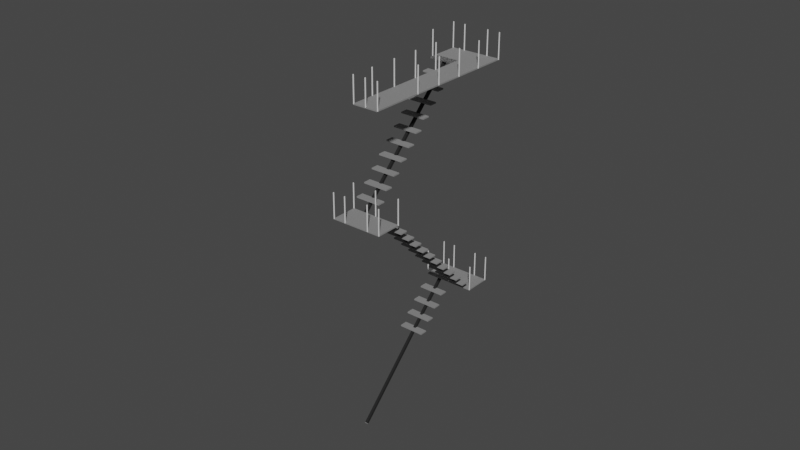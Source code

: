 # Source: stairs.blend  (saved by Blender 3.2.14; exported with 4.5.12 LTS)
import bpy
from mathutils import Matrix  # noqa: F401  (used for matrix-valued properties, if any)

bpy.ops.wm.read_factory_settings(use_empty=True)
scene = bpy.context.scene
scene.name = 'Scene'

# ---- collections
col_collection = bpy.data.collections.new('Collection'); scene.collection.children.link(col_collection)

# ---- materials (node trees are filled in below, after node groups)
mat_material = bpy.data.materials.new('Material')
mat_material.alpha_threshold = 0.0
mat_material.use_transparent_shadow = False
mat_material.line_color = (0.0, 0.0, 0.0, 1.0)
mat_material_001 = bpy.data.materials.new('Material.001')
mat_material_001.use_transparent_shadow = False

# ---- material node trees
mat_material.use_nodes = True; mat_material.node_tree.nodes.clear()
_N = mat_material.node_tree.nodes; _L = mat_material.node_tree.links
n0 = _N.new('ShaderNodeOutputMaterial'); n0.name = 'Material Output'; n0.location = (300, 300)
n1 = _N.new('ShaderNodeBsdfPrincipled'); n1.name = 'Principled BSDF'; n1.location = (10, 300)
n1.distribution = 'GGX'
n1.subsurface_method = 'RANDOM_WALK_SKIN'
n1.inputs[0].default_value = (0.402, 0.402, 0.402, 1.0)
n1.inputs[1].default_value = 0.6614
n1.inputs[2].default_value = 0.8331
n1.inputs[3].default_value = 1.45
n1.inputs[13].default_value = 0.1535
n1.inputs[27].default_value = (0.0, 0.0, 0.0, 1.0)
n1.inputs[28].default_value = 1.0
_L.new(n1.outputs[0], n0.inputs[0])
n0.is_active_output = True
mat_material_001.use_nodes = True; mat_material_001.node_tree.nodes.clear()
_N = mat_material_001.node_tree.nodes; _L = mat_material_001.node_tree.links
n0 = _N.new('ShaderNodeBsdfPrincipled'); n0.name = 'Principled BSDF'; n0.location = (10, 300)
n0.distribution = 'GGX'
n0.subsurface_method = 'RANDOM_WALK_SKIN'
n0.inputs[0].default_value = (0.009018, 0.009018, 0.009018, 1.0)
n0.inputs[2].default_value = 0.9094
n0.inputs[3].default_value = 1.45
n0.inputs[27].default_value = (0.0, 0.0, 0.0, 1.0)
n0.inputs[28].default_value = 1.0
n1 = _N.new('ShaderNodeOutputMaterial'); n1.name = 'Material Output'; n1.location = (300, 300)
_L.new(n0.outputs[0], n1.inputs[0])
n1.is_active_output = True

# ---- world
world_world = bpy.data.worlds.new('World'); scene.world = world_world
world_world.use_nodes = True; world_world.node_tree.nodes.clear()
_N = world_world.node_tree.nodes; _L = world_world.node_tree.links
n0 = _N.new('ShaderNodeOutputWorld'); n0.name = 'World Output'; n0.location = (300, 300)
n1 = _N.new('ShaderNodeBackground'); n1.name = 'Background'; n1.location = (10, 300)
n1.inputs[0].default_value = (0.05088, 0.05088, 0.05088, 1.0)
_L.new(n1.outputs[0], n0.inputs[0])
n0.is_active_output = True
world_world.color = (0.05088, 0.05088, 0.05088)
world_world.use_sun_shadow = False
world_world.sun_shadow_jitter_overblur = 0.0

# ---- meshes
me_cube_039 = bpy.data.meshes.new('Cube.039')
me_cube_039.from_pydata([(-1.0, -0.9618, -1.0), (-1.0, -0.9618, 1.0), (-1.0, 1.0, -1.0), (-1.0, 1.0, 1.0), (1.0, -0.9618, -1.0), (1.0, -0.9618, 1.0), (1.0, 1.0, -1.0), (1.0, 1.0, 1.0), (-1.0, 1.005, 1.0), (-1.0, 1.01, 0.1188), (1.0, 1.01, 0.1188), (1.0, 1.005, 1.0), (-1.0, -0.9676, -0.7354), (-1.0, -0.9676, 1.265), (1.0, -0.9676, 1.265), (1.0, -0.9676, -0.7354), (29.86, 1.213, -11.28), (29.86, 1.202, -11.99), (29.86, 0.9904, 2.862), (29.86, 0.9793, 2.154), (-10.14, 1.213, -11.28), (-10.14, 1.202, -11.99), (-10.14, 0.9904, 2.862), (-10.14, 0.9793, 2.154), (9.86, 3.002, 123.8), (9.86, 2.991, 123.1), (9.86, 2.935, 128.0), (9.86, 2.924, 127.3), (-10.14, 3.002, 123.8), (-10.14, 2.991, 123.1), (-10.14, 2.935, 128.0), (-10.14, 2.924, 127.3), (9.86, 3.002, 123.8), (9.86, 2.991, 123.1), (9.86, 2.935, 128.0), (9.86, 2.924, 127.3), (-10.14, 3.002, 123.8), (-10.14, 2.991, 123.1), (-10.14, 2.935, 128.0), (-10.14, 2.924, 127.3), (9.86, 2.824, 123.8), (9.86, 2.813, 123.1), (9.86, 2.757, 128.0), (9.86, 2.746, 127.3), (-10.14, 2.824, 123.8), (-10.14, 2.813, 123.1), (-10.14, 2.757, 128.0), (-10.14, 2.746, 127.3), (9.86, 2.646, 123.8), (9.86, 2.635, 123.1), (9.86, 2.58, 128.0), (9.86, 2.568, 127.3), (-10.14, 2.646, 123.8), (-10.14, 2.635, 123.1), (-10.14, 2.58, 128.0), (-10.14, 2.568, 127.3), (9.86, 2.468, 123.8), (9.86, 2.457, 123.1), (9.86, 2.402, 128.0), (9.86, 2.391, 127.3), (-10.14, 2.468, 123.8), (-10.14, 2.457, 123.1), (-10.14, 2.402, 128.0), (-10.14, 2.391, 127.3), (9.86, 2.291, 123.8), (9.86, 2.279, 123.1), (9.86, 2.224, 128.0), (9.86, 2.213, 127.3), (-10.14, 2.291, 123.8), (-10.14, 2.279, 123.1), (-10.14, 2.224, 128.0), (-10.14, 2.213, 127.3), (9.86, 2.113, 123.8), (9.86, 2.102, 123.1), (9.86, 2.046, 128.0), (9.86, 2.035, 127.3), (-10.14, 2.113, 123.8), (-10.14, 2.102, 123.1), (-10.14, 2.046, 128.0), (-10.14, 2.035, 127.3), (9.86, 1.935, 123.8), (9.86, 1.924, 123.1), (9.86, 1.868, 128.0), (9.86, 1.857, 127.3), (-10.14, 1.935, 123.8), (-10.14, 1.924, 123.1), (-10.14, 1.868, 128.0), (-10.14, 1.857, 127.3), (9.86, 1.757, 123.8), (9.86, 1.746, 123.1), (9.86, 1.691, 128.0), (9.86, 1.679, 127.3), (-10.14, 1.757, 123.8), (-10.14, 1.746, 123.1), (-10.14, 1.691, 128.0), (-10.14, 1.679, 127.3), (9.86, 1.579, 123.8), (9.86, 1.568, 123.1), (9.86, 1.513, 128.0), (9.86, 1.502, 127.3), (-10.14, 1.579, 123.8), (-10.14, 1.568, 123.1), (-10.14, 1.513, 128.0), (-10.14, 1.502, 127.3), (9.86, 1.402, 123.8), (9.86, 1.39, 123.1), (9.86, 1.335, 128.0), (9.86, 1.324, 127.3), (-10.14, 1.402, 123.8), (-10.14, 1.39, 123.1), (-10.14, 1.335, 128.0), (-10.14, 1.324, 127.3), (9.86, 1.224, 123.8), (9.86, 1.213, 123.1), (9.86, 1.157, 128.0), (9.86, 1.146, 127.3), (-10.14, 1.224, 123.8), (-10.14, 1.213, 123.1), (-10.14, 1.157, 128.0), (-10.14, 1.146, 127.3), (29.86, 1.035, 124.5), (29.86, 1.024, 123.8), (29.86, 0.8126, 138.6), (29.86, 0.8015, 137.9), (-10.14, 1.035, 124.5), (-10.14, 1.024, 123.8), (-10.14, 0.8126, 138.6), (-10.14, 0.8015, 137.9), (29.86, 1.046, 112.5), (29.86, 1.035, 111.8), (29.86, 0.9793, 116.7), (29.86, 0.9682, 116.0), (9.86, 1.046, 112.5), (9.86, 1.035, 111.8), (9.86, 0.9793, 116.7), (9.86, 0.9682, 116.0), (29.86, 1.046, 101.1), (29.86, 1.035, 100.4), (29.86, 0.9793, 105.4), (29.86, 0.9682, 104.7), (9.86, 1.046, 101.1), (9.86, 1.035, 100.4), (9.86, 0.9793, 105.4), (9.86, 0.9682, 104.7), (29.86, 1.046, 89.84), (29.86, 1.035, 89.13), (29.86, 0.9793, 94.08), (29.86, 0.9682, 93.37), (9.86, 1.046, 89.84), (9.86, 1.035, 89.13), (9.86, 0.9793, 94.08), (9.86, 0.9682, 93.37), (29.86, 1.046, 78.52), (29.86, 1.035, 77.81), (29.86, 0.9793, 82.76), (29.86, 0.9682, 82.06), (9.86, 1.046, 78.52), (9.86, 1.035, 77.81), (9.86, 0.9793, 82.76), (9.86, 0.9682, 82.06), (29.86, 1.046, 67.21), (29.86, 1.035, 66.5), (29.86, 0.9793, 71.45), (29.86, 0.9682, 70.74), (9.86, 1.046, 67.21), (9.86, 1.035, 66.5), (9.86, 0.9793, 71.45), (9.86, 0.9682, 70.74), (29.86, 1.046, 55.89), (29.86, 1.035, 55.19), (29.86, 0.9793, 60.14), (29.86, 0.9682, 59.43), (9.86, 1.046, 55.89), (9.86, 1.035, 55.19), (9.86, 0.9793, 60.14), (9.86, 0.9682, 59.43), (29.86, 1.046, 44.58), (29.86, 1.035, 43.87), (29.86, 0.9793, 48.82), (29.86, 0.9682, 48.12), (9.86, 1.046, 44.58), (9.86, 1.035, 43.87), (9.86, 0.9793, 48.82), (9.86, 0.9682, 48.12), (29.86, 1.046, 33.27), (29.86, 1.035, 32.56), (29.86, 0.9793, 37.51), (29.86, 0.9682, 36.8), (9.86, 1.046, 33.27), (9.86, 1.035, 32.56), (9.86, 0.9793, 37.51), (9.86, 0.9682, 36.8), (29.86, 1.046, 21.95), (29.86, 1.035, 21.25), (29.86, 0.9793, 26.2), (29.86, 0.9682, 25.49), (9.86, 1.046, 21.95), (9.86, 1.035, 21.25), (9.86, 0.9793, 26.2), (9.86, 0.9682, 25.49), (29.86, 1.046, 10.64), (29.86, 1.035, 9.933), (29.86, 0.9793, 14.88), (29.86, 0.9682, 14.18), (9.86, 1.046, 10.64), (9.86, 1.035, 9.933), (9.86, 0.9793, 14.88), (9.86, 0.9682, 14.18), (9.86, 0.8682, -0.674), (9.86, 0.8571, -1.381), (9.86, 0.8015, 3.569), (9.86, 0.7904, 2.862), (-10.14, 0.8682, -0.674), (-10.14, 0.8571, -1.381), (-10.14, 0.8015, 3.569), (-10.14, 0.7904, 2.862), (9.86, 0.6904, -0.674), (9.86, 0.6793, -1.381), (9.86, 0.6237, 3.569), (9.86, 0.6126, 2.862), (-10.14, 0.6904, -0.674), (-10.14, 0.6793, -1.381), (-10.14, 0.6237, 3.569), (-10.14, 0.6126, 2.862), (9.86, 0.5126, -0.674), (9.86, 0.5015, -1.381), (9.86, 0.4459, 3.569), (9.86, 0.4348, 2.862), (-10.14, 0.5126, -0.674), (-10.14, 0.5015, -1.381), (-10.14, 0.4459, 3.569), (-10.14, 0.4348, 2.862), (9.86, 0.3348, -0.674), (9.86, 0.3237, -1.381), (9.86, 0.2681, 3.569), (9.86, 0.257, 2.862), (-10.14, 0.3348, -0.674), (-10.14, 0.3237, -1.381), (-10.14, 0.2681, 3.569), (-10.14, 0.257, 2.862), (-1.14, 1.021, 122.3), (-1.14, 1.021, 124.3), (-1.14, 2.983, 122.3), (-1.14, 2.983, 124.3), (0.8597, 1.021, 122.3), (0.8597, 1.021, 124.3), (0.8597, 2.983, 122.3), (0.8597, 2.983, 124.3), (-1.14, 2.988, 124.3), (-1.14, 2.993, 123.4), (0.8597, 2.993, 123.4), (0.8597, 2.988, 124.3), (-1.14, 1.015, 122.6), (-1.14, 1.015, 124.6), (0.8597, 1.015, 124.6), (0.8597, 1.015, 122.6), (19.33, 0.989, -0.09934), (19.33, 1.02, -0.09934), (19.33, 0.989, 124.7), (19.33, 1.02, 124.7), (21.33, 0.989, -0.09934), (21.33, 1.02, -0.09934), (21.33, 0.989, 124.7), (21.33, 1.02, 124.7), (19.33, 1.02, 125.1), (19.33, 1.007, 125.4), (21.33, 1.007, 125.4), (21.33, 1.02, 125.1), (19.33, 0.9932, -0.469), (19.33, 1.025, -0.469), (21.33, 1.025, -0.469), (21.33, 0.9932, -0.469), (9.86, 3.23, 107.9), (-10.14, 3.23, 107.9), (9.86, 3.241, 108.6), (-10.14, 3.241, 108.6), (29.75, 3.002, 123.8), (29.75, 2.991, 123.1), (29.75, 3.241, 108.6), (29.75, 3.23, 107.9), (9.86, 1.788, 201.0), (9.86, 1.777, 200.3), (29.75, 1.788, 201.0), (29.75, 1.777, 200.3)], [], [(0, 1, 3, 2), (7, 6, 10, 11), (6, 7, 5, 4), (5, 1, 13, 14), (2, 6, 4, 0), (7, 3, 1, 5), (9, 8, 11, 10), (6, 2, 9, 10), (3, 7, 11, 8), (2, 3, 8, 9), (15, 14, 13, 12), (4, 5, 14, 15), (1, 0, 12, 13), (0, 4, 15, 12), (16, 20, 22, 18), (19, 18, 22, 23), (23, 22, 20, 21), (21, 17, 19, 23), (17, 16, 18, 19), (21, 20, 16, 17), (24, 28, 30, 26), (27, 26, 30, 31), (31, 30, 28, 29), (29, 25, 27, 31), (25, 24, 26, 27), (29, 28, 24, 25), (32, 36, 38, 34), (35, 34, 38, 39), (39, 38, 36, 37), (37, 33, 35, 39), (33, 32, 34, 35), (274, 32, 276, 278), (40, 44, 46, 42), (43, 42, 46, 47), (47, 46, 44, 45), (45, 41, 43, 47), (41, 40, 42, 43), (45, 44, 40, 41), (48, 52, 54, 50), (51, 50, 54, 55), (55, 54, 52, 53), (53, 49, 51, 55), (49, 48, 50, 51), (53, 52, 48, 49), (56, 60, 62, 58), (59, 58, 62, 63), (63, 62, 60, 61), (61, 57, 59, 63), (57, 56, 58, 59), (61, 60, 56, 57), (64, 68, 70, 66), (67, 66, 70, 71), (71, 70, 68, 69), (69, 65, 67, 71), (65, 64, 66, 67), (69, 68, 64, 65), (72, 76, 78, 74), (75, 74, 78, 79), (79, 78, 76, 77), (77, 73, 75, 79), (73, 72, 74, 75), (77, 76, 72, 73), (80, 84, 86, 82), (83, 82, 86, 87), (87, 86, 84, 85), (85, 81, 83, 87), (81, 80, 82, 83), (85, 84, 80, 81), (88, 92, 94, 90), (91, 90, 94, 95), (95, 94, 92, 93), (93, 89, 91, 95), (89, 88, 90, 91), (93, 92, 88, 89), (96, 100, 102, 98), (99, 98, 102, 103), (103, 102, 100, 101), (101, 97, 99, 103), (97, 96, 98, 99), (101, 100, 96, 97), (104, 108, 110, 106), (107, 106, 110, 111), (111, 110, 108, 109), (109, 105, 107, 111), (105, 104, 106, 107), (109, 108, 104, 105), (112, 116, 118, 114), (115, 114, 118, 119), (119, 118, 116, 117), (117, 113, 115, 119), (113, 112, 114, 115), (117, 116, 112, 113), (120, 124, 126, 122), (123, 122, 126, 127), (127, 126, 124, 125), (125, 121, 123, 127), (121, 120, 122, 123), (125, 124, 120, 121), (128, 132, 134, 130), (131, 130, 134, 135), (135, 134, 132, 133), (133, 129, 131, 135), (129, 128, 130, 131), (133, 132, 128, 129), (136, 140, 142, 138), (139, 138, 142, 143), (143, 142, 140, 141), (141, 137, 139, 143), (137, 136, 138, 139), (141, 140, 136, 137), (144, 148, 150, 146), (147, 146, 150, 151), (151, 150, 148, 149), (149, 145, 147, 151), (145, 144, 146, 147), (149, 148, 144, 145), (152, 156, 158, 154), (155, 154, 158, 159), (159, 158, 156, 157), (157, 153, 155, 159), (153, 152, 154, 155), (157, 156, 152, 153), (160, 164, 166, 162), (163, 162, 166, 167), (167, 166, 164, 165), (165, 161, 163, 167), (161, 160, 162, 163), (165, 164, 160, 161), (168, 172, 174, 170), (171, 170, 174, 175), (175, 174, 172, 173), (173, 169, 171, 175), (169, 168, 170, 171), (173, 172, 168, 169), (176, 180, 182, 178), (179, 178, 182, 183), (183, 182, 180, 181), (181, 177, 179, 183), (177, 176, 178, 179), (181, 180, 176, 177), (184, 188, 190, 186), (187, 186, 190, 191), (191, 190, 188, 189), (189, 185, 187, 191), (185, 184, 186, 187), (189, 188, 184, 185), (192, 196, 198, 194), (195, 194, 198, 199), (199, 198, 196, 197), (197, 193, 195, 199), (193, 192, 194, 195), (197, 196, 192, 193), (200, 204, 206, 202), (203, 202, 206, 207), (207, 206, 204, 205), (205, 201, 203, 207), (201, 200, 202, 203), (205, 204, 200, 201), (208, 212, 214, 210), (211, 210, 214, 215), (215, 214, 212, 213), (213, 209, 211, 215), (209, 208, 210, 211), (213, 212, 208, 209), (216, 220, 222, 218), (219, 218, 222, 223), (223, 222, 220, 221), (221, 217, 219, 223), (217, 216, 218, 219), (221, 220, 216, 217), (224, 228, 230, 226), (227, 226, 230, 231), (231, 230, 228, 229), (229, 225, 227, 231), (225, 224, 226, 227), (229, 228, 224, 225), (232, 236, 238, 234), (235, 234, 238, 239), (239, 238, 236, 237), (237, 233, 235, 239), (233, 232, 234, 235), (237, 236, 232, 233), (240, 241, 243, 242), (247, 246, 250, 251), (246, 247, 245, 244), (245, 241, 253, 254), (242, 246, 244, 240), (247, 243, 241, 245), (249, 248, 251, 250), (246, 242, 249, 250), (243, 247, 251, 248), (242, 243, 248, 249), (255, 254, 253, 252), (244, 245, 254, 255), (241, 240, 252, 253), (240, 244, 255, 252), (256, 257, 259, 258), (263, 262, 266, 267), (262, 263, 261, 260), (261, 257, 269, 270), (258, 262, 260, 256), (263, 259, 257, 261), (265, 264, 267, 266), (262, 258, 265, 266), (259, 263, 267, 264), (258, 259, 264, 265), (271, 270, 269, 268), (260, 261, 270, 271), (257, 256, 268, 269), (256, 260, 271, 268), (273, 275, 274, 272), (37, 36, 275, 273), (33, 37, 273, 272), (36, 32, 274, 275), (276, 277, 279, 278), (272, 274, 278, 279), (276, 32, 280, 282), (33, 272, 279, 277), (280, 281, 283, 282), (32, 33, 281, 280), (277, 276, 282, 283), (33, 277, 283, 281)])
me_cube_039.polygons.foreach_set('material_index', [1, 1, 1, 0, 1, 1, 0, 1, 0, 1, 0, 0, 0, 0, 0, 0, 0, 0, 0, 0, 0, 0, 0, 0, 0, 0, 0, 0, 0, 0, 0, 0, 0, 0, 0, 0, 0, 0, 0, 0, 0, 0, 0, 0, 0, 0, 0, 0, 0, 0, 0, 0, 0, 0, 0, 0, 0, 0, 0, 0, 0, 0, 0, 0, 0, 0, 0, 0, 0, 0, 0, 0, 0, 0, 0, 0, 0, 0, 0, 0, 0, 0, 0, 0, 0, 0, 0, 0, 0, 0, 0, 0, 0, 0, 0, 0, 0, 0, 0, 0, 0, 0, 0, 0, 0, 0, 0, 0, 0, 0, 0, 0, 0, 0, 0, 0, 0, 0, 0, 0, 0, 0, 0, 0, 0, 0, 0, 0, 0, 0, 0, 0, 0, 0, 0, 0, 0, 0, 0, 0, 0, 0, 0, 0, 0, 0, 0, 0, 0, 0, 0, 0, 0, 0, 0, 0, 0, 0, 0, 0, 0, 0, 0, 0, 0, 0, 0, 0, 0, 0, 0, 0, 0, 0, 0, 0, 0, 0, 0, 0, 0, 0, 1, 1, 1, 0, 1, 1, 0, 1, 0, 1, 1, 1, 1, 1, 1, 1, 1, 0, 1, 1, 0, 1, 0, 1, 1, 1, 1, 1, 0, 0, 0, 0, 0, 0, 0, 0, 0, 0, 0, 0])
_uv = me_cube_039.uv_layers.new(name='UVMap')
_uv.uv.foreach_set('vector', [0.375, 0.0, 0.625, 0.0, 0.625, 0.25, 0.375, 0.25, 0.625, 0.5, 0.375, 0.5, 0.375, 0.5, 0.625, 0.5, 0.375, 0.5, 0.625, 0.5, 0.625, 0.75, 0.375, 0.75, 0.625, 0.75, 0.875, 0.75, 0.875, 0.75, 0.625, 0.75, 0.125, 0.5, 0.375, 0.5, 0.375, 0.75, 0.125, 0.75, 0.625, 0.5, 0.875, 0.5, 0.875, 0.75, 0.625, 0.75, 0.375, 0.25, 0.625, 0.25, 0.625, 0.5, 0.375, 0.5, 0.375, 0.5, 0.125, 0.5, 0.125, 0.5, 0.375, 0.5, 0.875, 0.5, 0.625, 0.5, 0.625, 0.5, 0.875, 0.5, 0.375, 0.25, 0.625, 0.25, 0.625, 0.25, 0.375, 0.25, 0.375, 0.75, 0.625, 0.75, 0.625, 1.0, 0.375, 1.0, 0.375, 0.75, 0.625, 0.75, 0.625, 0.75, 0.375, 0.75, 0.625, 0.0, 0.375, 0.0, 0.375, 0.0, 0.625, 0.0, 0.125, 0.75, 0.375, 0.75, 0.375, 0.75, 0.125, 0.75, 0.625, 0.5, 0.875, 0.5, 0.875, 0.75, 0.625, 0.75, 0.375, 0.75, 0.625, 0.75, 0.625, 1.0, 0.375, 1.0, 0.375, 0.0, 0.625, 0.0, 0.625, 0.25, 0.375, 0.25, 0.125, 0.5, 0.375, 0.5, 0.375, 0.75, 0.125, 0.75, 0.375, 0.5, 0.625, 0.5, 0.625, 0.75, 0.375, 0.75, 0.375, 0.25, 0.625, 0.25, 0.625, 0.5, 0.375, 0.5, 0.625, 0.5, 0.875, 0.5, 0.875, 0.75, 0.625, 0.75, 0.375, 0.75, 0.625, 0.75, 0.625, 1.0, 0.375, 1.0, 0.375, 0.0, 0.625, 0.0, 0.625, 0.25, 0.375, 0.25, 0.125, 0.5, 0.375, 0.5, 0.375, 0.75, 0.125, 0.75, 0.375, 0.5, 0.625, 0.5, 0.625, 0.75, 0.375, 0.75, 0.375, 0.25, 0.625, 0.25, 0.625, 0.5, 0.375, 0.5, 0.625, 0.5, 0.875, 0.5, 0.875, 0.75, 0.625, 0.75, 0.375, 0.75, 0.625, 0.75, 0.625, 1.0, 0.375, 1.0, 0.375, 0.0, 0.625, 0.0, 0.625, 0.25, 0.375, 0.25, 0.125, 0.5, 0.375, 0.5, 0.375, 0.75, 0.125, 0.75, 0.375, 0.5, 0.625, 0.5, 0.625, 0.75, 0.375, 0.75, 0.625, 0.5, 0.625, 0.5, 0.625, 0.5, 0.625, 0.5, 0.625, 0.5, 0.875, 0.5, 0.875, 0.75, 0.625, 0.75, 0.375, 0.75, 0.625, 0.75, 0.625, 1.0, 0.375, 1.0, 0.375, 0.0, 0.625, 0.0, 0.625, 0.25, 0.375, 0.25, 0.125, 0.5, 0.375, 0.5, 0.375, 0.75, 0.125, 0.75, 0.375, 0.5, 0.625, 0.5, 0.625, 0.75, 0.375, 0.75, 0.375, 0.25, 0.625, 0.25, 0.625, 0.5, 0.375, 0.5, 0.625, 0.5, 0.875, 0.5, 0.875, 0.75, 0.625, 0.75, 0.375, 0.75, 0.625, 0.75, 0.625, 1.0, 0.375, 1.0, 0.375, 0.0, 0.625, 0.0, 0.625, 0.25, 0.375, 0.25, 0.125, 0.5, 0.375, 0.5, 0.375, 0.75, 0.125, 0.75, 0.375, 0.5, 0.625, 0.5, 0.625, 0.75, 0.375, 0.75, 0.375, 0.25, 0.625, 0.25, 0.625, 0.5, 0.375, 0.5, 0.625, 0.5, 0.875, 0.5, 0.875, 0.75, 0.625, 0.75, 0.375, 0.75, 0.625, 0.75, 0.625, 1.0, 0.375, 1.0, 0.375, 0.0, 0.625, 0.0, 0.625, 0.25, 0.375, 0.25, 0.125, 0.5, 0.375, 0.5, 0.375, 0.75, 0.125, 0.75, 0.375, 0.5, 0.625, 0.5, 0.625, 0.75, 0.375, 0.75, 0.375, 0.25, 0.625, 0.25, 0.625, 0.5, 0.375, 0.5, 0.625, 0.5, 0.875, 0.5, 0.875, 0.75, 0.625, 0.75, 0.375, 0.75, 0.625, 0.75, 0.625, 1.0, 0.375, 1.0, 0.375, 0.0, 0.625, 0.0, 0.625, 0.25, 0.375, 0.25, 0.125, 0.5, 0.375, 0.5, 0.375, 0.75, 0.125, 0.75, 0.375, 0.5, 0.625, 0.5, 0.625, 0.75, 0.375, 0.75, 0.375, 0.25, 0.625, 0.25, 0.625, 0.5, 0.375, 0.5, 0.625, 0.5, 0.875, 0.5, 0.875, 0.75, 0.625, 0.75, 0.375, 0.75, 0.625, 0.75, 0.625, 1.0, 0.375, 1.0, 0.375, 0.0, 0.625, 0.0, 0.625, 0.25, 0.375, 0.25, 0.125, 0.5, 0.375, 0.5, 0.375, 0.75, 0.125, 0.75, 0.375, 0.5, 0.625, 0.5, 0.625, 0.75, 0.375, 0.75, 0.375, 0.25, 0.625, 0.25, 0.625, 0.5, 0.375, 0.5, 0.625, 0.5, 0.875, 0.5, 0.875, 0.75, 0.625, 0.75, 0.375, 0.75, 0.625, 0.75, 0.625, 1.0, 0.375, 1.0, 0.375, 0.0, 0.625, 0.0, 0.625, 0.25, 0.375, 0.25, 0.125, 0.5, 0.375, 0.5, 0.375, 0.75, 0.125, 0.75, 0.375, 0.5, 0.625, 0.5, 0.625, 0.75, 0.375, 0.75, 0.375, 0.25, 0.625, 0.25, 0.625, 0.5, 0.375, 0.5, 0.625, 0.5, 0.875, 0.5, 0.875, 0.75, 0.625, 0.75, 0.375, 0.75, 0.625, 0.75, 0.625, 1.0, 0.375, 1.0, 0.375, 0.0, 0.625, 0.0, 0.625, 0.25, 0.375, 0.25, 0.125, 0.5, 0.375, 0.5, 0.375, 0.75, 0.125, 0.75, 0.375, 0.5, 0.625, 0.5, 0.625, 0.75, 0.375, 0.75, 0.375, 0.25, 0.625, 0.25, 0.625, 0.5, 0.375, 0.5, 0.625, 0.5, 0.875, 0.5, 0.875, 0.75, 0.625, 0.75, 0.375, 0.75, 0.625, 0.75, 0.625, 1.0, 0.375, 1.0, 0.375, 0.0, 0.625, 0.0, 0.625, 0.25, 0.375, 0.25, 0.125, 0.5, 0.375, 0.5, 0.375, 0.75, 0.125, 0.75, 0.375, 0.5, 0.625, 0.5, 0.625, 0.75, 0.375, 0.75, 0.375, 0.25, 0.625, 0.25, 0.625, 0.5, 0.375, 0.5, 0.625, 0.5, 0.875, 0.5, 0.875, 0.75, 0.625, 0.75, 0.375, 0.75, 0.625, 0.75, 0.625, 1.0, 0.375, 1.0, 0.375, 0.0, 0.625, 0.0, 0.625, 0.25, 0.375, 0.25, 0.125, 0.5, 0.375, 0.5, 0.375, 0.75, 0.125, 0.75, 0.375, 0.5, 0.625, 0.5, 0.625, 0.75, 0.375, 0.75, 0.375, 0.25, 0.625, 0.25, 0.625, 0.5, 0.375, 0.5, 0.625, 0.5, 0.875, 0.5, 0.875, 0.75, 0.625, 0.75, 0.375, 0.75, 0.625, 0.75, 0.625, 1.0, 0.375, 1.0, 0.375, 0.0, 0.625, 0.0, 0.625, 0.25, 0.375, 0.25, 0.125, 0.5, 0.375, 0.5, 0.375, 0.75, 0.125, 0.75, 0.375, 0.5, 0.625, 0.5, 0.625, 0.75, 0.375, 0.75, 0.375, 0.25, 0.625, 0.25, 0.625, 0.5, 0.375, 0.5, 0.625, 0.5, 0.875, 0.5, 0.875, 0.75, 0.625, 0.75, 0.375, 0.75, 0.625, 0.75, 0.625, 1.0, 0.375, 1.0, 0.375, 0.0, 0.625, 0.0, 0.625, 0.25, 0.375, 0.25, 0.125, 0.5, 0.375, 0.5, 0.375, 0.75, 0.125, 0.75, 0.375, 0.5, 0.625, 0.5, 0.625, 0.75, 0.375, 0.75, 0.375, 0.25, 0.625, 0.25, 0.625, 0.5, 0.375, 0.5, 0.625, 0.5, 0.875, 0.5, 0.875, 0.75, 0.625, 0.75, 0.375, 0.75, 0.625, 0.75, 0.625, 1.0, 0.375, 1.0, 0.375, 0.0, 0.625, 0.0, 0.625, 0.25, 0.375, 0.25, 0.125, 0.5, 0.375, 0.5, 0.375, 0.75, 0.125, 0.75, 0.375, 0.5, 0.625, 0.5, 0.625, 0.75, 0.375, 0.75, 0.375, 0.25, 0.625, 0.25, 0.625, 0.5, 0.375, 0.5, 0.625, 0.5, 0.875, 0.5, 0.875, 0.75, 0.625, 0.75, 0.375, 0.75, 0.625, 0.75, 0.625, 1.0, 0.375, 1.0, 0.375, 0.0, 0.625, 0.0, 0.625, 0.25, 0.375, 0.25, 0.125, 0.5, 0.375, 0.5, 0.375, 0.75, 0.125, 0.75, 0.375, 0.5, 0.625, 0.5, 0.625, 0.75, 0.375, 0.75, 0.375, 0.25, 0.625, 0.25, 0.625, 0.5, 0.375, 0.5, 0.625, 0.5, 0.875, 0.5, 0.875, 0.75, 0.625, 0.75, 0.375, 0.75, 0.625, 0.75, 0.625, 1.0, 0.375, 1.0, 0.375, 0.0, 0.625, 0.0, 0.625, 0.25, 0.375, 0.25, 0.125, 0.5, 0.375, 0.5, 0.375, 0.75, 0.125, 0.75, 0.375, 0.5, 0.625, 0.5, 0.625, 0.75, 0.375, 0.75, 0.375, 0.25, 0.625, 0.25, 0.625, 0.5, 0.375, 0.5, 0.625, 0.5, 0.875, 0.5, 0.875, 0.75, 0.625, 0.75, 0.375, 0.75, 0.625, 0.75, 0.625, 1.0, 0.375, 1.0, 0.375, 0.0, 0.625, 0.0, 0.625, 0.25, 0.375, 0.25, 0.125, 0.5, 0.375, 0.5, 0.375, 0.75, 0.125, 0.75, 0.375, 0.5, 0.625, 0.5, 0.625, 0.75, 0.375, 0.75, 0.375, 0.25, 0.625, 0.25, 0.625, 0.5, 0.375, 0.5, 0.625, 0.5, 0.875, 0.5, 0.875, 0.75, 0.625, 0.75, 0.375, 0.75, 0.625, 0.75, 0.625, 1.0, 0.375, 1.0, 0.375, 0.0, 0.625, 0.0, 0.625, 0.25, 0.375, 0.25, 0.125, 0.5, 0.375, 0.5, 0.375, 0.75, 0.125, 0.75, 0.375, 0.5, 0.625, 0.5, 0.625, 0.75, 0.375, 0.75, 0.375, 0.25, 0.625, 0.25, 0.625, 0.5, 0.375, 0.5, 0.625, 0.5, 0.875, 0.5, 0.875, 0.75, 0.625, 0.75, 0.375, 0.75, 0.625, 0.75, 0.625, 1.0, 0.375, 1.0, 0.375, 0.0, 0.625, 0.0, 0.625, 0.25, 0.375, 0.25, 0.125, 0.5, 0.375, 0.5, 0.375, 0.75, 0.125, 0.75, 0.375, 0.5, 0.625, 0.5, 0.625, 0.75, 0.375, 0.75, 0.375, 0.25, 0.625, 0.25, 0.625, 0.5, 0.375, 0.5, 0.625, 0.5, 0.875, 0.5, 0.875, 0.75, 0.625, 0.75, 0.375, 0.75, 0.625, 0.75, 0.625, 1.0, 0.375, 1.0, 0.375, 0.0, 0.625, 0.0, 0.625, 0.25, 0.375, 0.25, 0.125, 0.5, 0.375, 0.5, 0.375, 0.75, 0.125, 0.75, 0.375, 0.5, 0.625, 0.5, 0.625, 0.75, 0.375, 0.75, 0.375, 0.25, 0.625, 0.25, 0.625, 0.5, 0.375, 0.5, 0.625, 0.5, 0.875, 0.5, 0.875, 0.75, 0.625, 0.75, 0.375, 0.75, 0.625, 0.75, 0.625, 1.0, 0.375, 1.0, 0.375, 0.0, 0.625, 0.0, 0.625, 0.25, 0.375, 0.25, 0.125, 0.5, 0.375, 0.5, 0.375, 0.75, 0.125, 0.75, 0.375, 0.5, 0.625, 0.5, 0.625, 0.75, 0.375, 0.75, 0.375, 0.25, 0.625, 0.25, 0.625, 0.5, 0.375, 0.5, 0.625, 0.5, 0.875, 0.5, 0.875, 0.75, 0.625, 0.75, 0.375, 0.75, 0.625, 0.75, 0.625, 1.0, 0.375, 1.0, 0.375, 0.0, 0.625, 0.0, 0.625, 0.25, 0.375, 0.25, 0.125, 0.5, 0.375, 0.5, 0.375, 0.75, 0.125, 0.75, 0.375, 0.5, 0.625, 0.5, 0.625, 0.75, 0.375, 0.75, 0.375, 0.25, 0.625, 0.25, 0.625, 0.5, 0.375, 0.5, 0.625, 0.5, 0.875, 0.5, 0.875, 0.75, 0.625, 0.75, 0.375, 0.75, 0.625, 0.75, 0.625, 1.0, 0.375, 1.0, 0.375, 0.0, 0.625, 0.0, 0.625, 0.25, 0.375, 0.25, 0.125, 0.5, 0.375, 0.5, 0.375, 0.75, 0.125, 0.75, 0.375, 0.5, 0.625, 0.5, 0.625, 0.75, 0.375, 0.75, 0.375, 0.25, 0.625, 0.25, 0.625, 0.5, 0.375, 0.5, 0.625, 0.5, 0.875, 0.5, 0.875, 0.75, 0.625, 0.75, 0.375, 0.75, 0.625, 0.75, 0.625, 1.0, 0.375, 1.0, 0.375, 0.0, 0.625, 0.0, 0.625, 0.25, 0.375, 0.25, 0.125, 0.5, 0.375, 0.5, 0.375, 0.75, 0.125, 0.75, 0.375, 0.5, 0.625, 0.5, 0.625, 0.75, 0.375, 0.75, 0.375, 0.25, 0.625, 0.25, 0.625, 0.5, 0.375, 0.5, 0.625, 0.5, 0.875, 0.5, 0.875, 0.75, 0.625, 0.75, 0.375, 0.75, 0.625, 0.75, 0.625, 1.0, 0.375, 1.0, 0.375, 0.0, 0.625, 0.0, 0.625, 0.25, 0.375, 0.25, 0.125, 0.5, 0.375, 0.5, 0.375, 0.75, 0.125, 0.75, 0.375, 0.5, 0.625, 0.5, 0.625, 0.75, 0.375, 0.75, 0.375, 0.25, 0.625, 0.25, 0.625, 0.5, 0.375, 0.5, 0.625, 0.5, 0.875, 0.5, 0.875, 0.75, 0.625, 0.75, 0.375, 0.75, 0.625, 0.75, 0.625, 1.0, 0.375, 1.0, 0.375, 0.0, 0.625, 0.0, 0.625, 0.25, 0.375, 0.25, 0.125, 0.5, 0.375, 0.5, 0.375, 0.75, 0.125, 0.75, 0.375, 0.5, 0.625, 0.5, 0.625, 0.75, 0.375, 0.75, 0.375, 0.25, 0.625, 0.25, 0.625, 0.5, 0.375, 0.5, 0.625, 0.5, 0.875, 0.5, 0.875, 0.75, 0.625, 0.75, 0.375, 0.75, 0.625, 0.75, 0.625, 1.0, 0.375, 1.0, 0.375, 0.0, 0.625, 0.0, 0.625, 0.25, 0.375, 0.25, 0.125, 0.5, 0.375, 0.5, 0.375, 0.75, 0.125, 0.75, 0.375, 0.5, 0.625, 0.5, 0.625, 0.75, 0.375, 0.75, 0.375, 0.25, 0.625, 0.25, 0.625, 0.5, 0.375, 0.5, 0.375, 0.0, 0.625, 0.0, 0.625, 0.25, 0.375, 0.25, 0.625, 0.5, 0.375, 0.5, 0.375, 0.5, 0.625, 0.5, 0.375, 0.5, 0.625, 0.5, 0.625, 0.75, 0.375, 0.75, 0.625, 0.75, 0.875, 0.75, 0.875, 0.75, 0.625, 0.75, 0.125, 0.5, 0.375, 0.5, 0.375, 0.75, 0.125, 0.75, 0.625, 0.5, 0.875, 0.5, 0.875, 0.75, 0.625, 0.75, 0.375, 0.25, 0.625, 0.25, 0.625, 0.5, 0.375, 0.5, 0.375, 0.5, 0.125, 0.5, 0.125, 0.5, 0.375, 0.5, 0.875, 0.5, 0.625, 0.5, 0.625, 0.5, 0.875, 0.5, 0.375, 0.25, 0.625, 0.25, 0.625, 0.25, 0.375, 0.25, 0.375, 0.75, 0.625, 0.75, 0.625, 1.0, 0.375, 1.0, 0.375, 0.75, 0.625, 0.75, 0.625, 0.75, 0.375, 0.75, 0.625, 0.0, 0.375, 0.0, 0.375, 0.0, 0.625, 0.0, 0.125, 0.75, 0.375, 0.75, 0.375, 0.75, 0.125, 0.75, 0.375, 0.0, 0.625, 0.0, 0.625, 0.25, 0.375, 0.25, 0.625, 0.5, 0.375, 0.5, 0.375, 0.5, 0.625, 0.5, 0.375, 0.5, 0.625, 0.5, 0.625, 0.75, 0.375, 0.75, 0.625, 0.75, 0.875, 0.75, 0.875, 0.75, 0.625, 0.75, 0.125, 0.5, 0.375, 0.5, 0.375, 0.75, 0.125, 0.75, 0.625, 0.5, 0.875, 0.5, 0.875, 0.75, 0.625, 0.75, 0.375, 0.25, 0.625, 0.25, 0.625, 0.5, 0.375, 0.5, 0.375, 0.5, 0.125, 0.5, 0.125, 0.5, 0.375, 0.5, 0.875, 0.5, 0.625, 0.5, 0.625, 0.5, 0.875, 0.5, 0.375, 0.25, 0.625, 0.25, 0.625, 0.25, 0.375, 0.25, 0.375, 0.75, 0.625, 0.75, 0.625, 1.0, 0.375, 1.0, 0.375, 0.75, 0.625, 0.75, 0.625, 0.75, 0.375, 0.75, 0.625, 0.0, 0.375, 0.0, 0.375, 0.0, 0.625, 0.0, 0.125, 0.75, 0.375, 0.75, 0.375, 0.75, 0.125, 0.75, 0.375, 0.25, 0.625, 0.25, 0.625, 0.5, 0.375, 0.5, 0.375, 0.25, 0.625, 0.25, 0.625, 0.25, 0.375, 0.25, 0.375, 0.5, 0.125, 0.5, 0.125, 0.5, 0.375, 0.5, 0.875, 0.5, 0.625, 0.5, 0.625, 0.5, 0.875, 0.5, 0.625, 0.5, 0.375, 0.5, 0.375, 0.5, 0.625, 0.5, 0.375, 0.5, 0.625, 0.5, 0.625, 0.5, 0.375, 0.5, 0.625, 0.5, 0.625, 0.5, 0.625, 0.5, 0.625, 0.5, 0.375, 0.5, 0.375, 0.5, 0.375, 0.5, 0.375, 0.5, 0.625, 0.5, 0.375, 0.5, 0.375, 0.5, 0.625, 0.5, 0.625, 0.5, 0.375, 0.5, 0.375, 0.5, 0.625, 0.5, 0.375, 0.5, 0.625, 0.5, 0.625, 0.5, 0.375, 0.5, 0.375, 0.5, 0.375, 0.5, 0.375, 0.5, 0.375, 0.5])
me_cube_039.materials.append(mat_material)
me_cube_039.materials.append(mat_material_001)
me_cube_039.update()
me_cube = bpy.data.meshes.new('Cube')
me_cube.from_pydata([(-1.0, -1.0, -1.0), (-1.0, -1.0, 1.0), (-1.0, 1.0, -1.0), (-1.0, 1.0, 1.0), (1.0, -1.0, -1.0), (1.0, -1.0, 1.0), (1.0, 1.0, -1.0), (1.0, 1.0, 1.0)], [], [(0, 1, 3, 2), (2, 3, 7, 6), (6, 7, 5, 4), (4, 5, 1, 0), (2, 6, 4, 0), (7, 3, 1, 5)])
_uv = me_cube.uv_layers.new(name='UVMap')
_uv.uv.foreach_set('vector', [0.375, 0.0, 0.625, 0.0, 0.625, 0.25, 0.375, 0.25, 0.375, 0.25, 0.625, 0.25, 0.625, 0.5, 0.375, 0.5, 0.375, 0.5, 0.625, 0.5, 0.625, 0.75, 0.375, 0.75, 0.375, 0.75, 0.625, 0.75, 0.625, 1.0, 0.375, 1.0, 0.125, 0.5, 0.375, 0.5, 0.375, 0.75, 0.125, 0.75, 0.625, 0.5, 0.875, 0.5, 0.875, 0.75, 0.625, 0.75])
me_cube.update()
me_cube_001 = bpy.data.meshes.new('Cube.001')
me_cube_001.from_pydata([(-1.0, -1.0, -1.0), (-1.0, -1.0, 1.0), (-1.0, 1.0, -1.0), (-1.0, 1.0, 1.0), (1.0, -1.0, -1.0), (1.0, -1.0, 1.0), (1.0, 1.0, -1.0), (1.0, 1.0, 1.0)], [], [(0, 1, 3, 2), (2, 3, 7, 6), (6, 7, 5, 4), (4, 5, 1, 0), (2, 6, 4, 0), (7, 3, 1, 5)])
_uv = me_cube_001.uv_layers.new(name='UVMap')
_uv.uv.foreach_set('vector', [0.375, 0.0, 0.625, 0.0, 0.625, 0.25, 0.375, 0.25, 0.375, 0.25, 0.625, 0.25, 0.625, 0.5, 0.375, 0.5, 0.375, 0.5, 0.625, 0.5, 0.625, 0.75, 0.375, 0.75, 0.375, 0.75, 0.625, 0.75, 0.625, 1.0, 0.375, 1.0, 0.125, 0.5, 0.375, 0.5, 0.375, 0.75, 0.125, 0.75, 0.625, 0.5, 0.875, 0.5, 0.875, 0.75, 0.625, 0.75])
me_cube_001.update()
me_cube_002 = bpy.data.meshes.new('Cube.002')
me_cube_002.from_pydata([(-1.0, -1.0, -1.0), (-1.0, -1.0, 1.0), (-1.0, 1.0, -1.0), (-1.0, 1.0, 1.0), (1.0, -1.0, -1.0), (1.0, -1.0, 1.0), (1.0, 1.0, -1.0), (1.0, 1.0, 1.0)], [], [(0, 1, 3, 2), (2, 3, 7, 6), (6, 7, 5, 4), (4, 5, 1, 0), (2, 6, 4, 0), (7, 3, 1, 5)])
_uv = me_cube_002.uv_layers.new(name='UVMap')
_uv.uv.foreach_set('vector', [0.375, 0.0, 0.625, 0.0, 0.625, 0.25, 0.375, 0.25, 0.375, 0.25, 0.625, 0.25, 0.625, 0.5, 0.375, 0.5, 0.375, 0.5, 0.625, 0.5, 0.625, 0.75, 0.375, 0.75, 0.375, 0.75, 0.625, 0.75, 0.625, 1.0, 0.375, 1.0, 0.125, 0.5, 0.375, 0.5, 0.375, 0.75, 0.125, 0.75, 0.625, 0.5, 0.875, 0.5, 0.875, 0.75, 0.625, 0.75])
me_cube_002.update()
me_cube_003 = bpy.data.meshes.new('Cube.003')
me_cube_003.from_pydata([(-1.0, -1.0, -1.0), (-1.0, -1.0, 1.0), (-1.0, 1.0, -1.0), (-1.0, 1.0, 1.0), (1.0, -1.0, -1.0), (1.0, -1.0, 1.0), (1.0, 1.0, -1.0), (1.0, 1.0, 1.0)], [], [(0, 1, 3, 2), (2, 3, 7, 6), (6, 7, 5, 4), (4, 5, 1, 0), (2, 6, 4, 0), (7, 3, 1, 5)])
_uv = me_cube_003.uv_layers.new(name='UVMap')
_uv.uv.foreach_set('vector', [0.375, 0.0, 0.625, 0.0, 0.625, 0.25, 0.375, 0.25, 0.375, 0.25, 0.625, 0.25, 0.625, 0.5, 0.375, 0.5, 0.375, 0.5, 0.625, 0.5, 0.625, 0.75, 0.375, 0.75, 0.375, 0.75, 0.625, 0.75, 0.625, 1.0, 0.375, 1.0, 0.125, 0.5, 0.375, 0.5, 0.375, 0.75, 0.125, 0.75, 0.625, 0.5, 0.875, 0.5, 0.875, 0.75, 0.625, 0.75])
me_cube_003.update()
me_cube_004 = bpy.data.meshes.new('Cube.004')
me_cube_004.from_pydata([(-1.0, -1.0, -1.0), (-1.0, -1.0, 1.0), (-1.0, 1.0, -1.0), (-1.0, 1.0, 1.0), (1.0, -1.0, -1.0), (1.0, -1.0, 1.0), (1.0, 1.0, -1.0), (1.0, 1.0, 1.0)], [], [(0, 1, 3, 2), (2, 3, 7, 6), (6, 7, 5, 4), (4, 5, 1, 0), (2, 6, 4, 0), (7, 3, 1, 5)])
_uv = me_cube_004.uv_layers.new(name='UVMap')
_uv.uv.foreach_set('vector', [0.375, 0.0, 0.625, 0.0, 0.625, 0.25, 0.375, 0.25, 0.375, 0.25, 0.625, 0.25, 0.625, 0.5, 0.375, 0.5, 0.375, 0.5, 0.625, 0.5, 0.625, 0.75, 0.375, 0.75, 0.375, 0.75, 0.625, 0.75, 0.625, 1.0, 0.375, 1.0, 0.125, 0.5, 0.375, 0.5, 0.375, 0.75, 0.125, 0.75, 0.625, 0.5, 0.875, 0.5, 0.875, 0.75, 0.625, 0.75])
me_cube_004.update()
me_cube_005 = bpy.data.meshes.new('Cube.005')
me_cube_005.from_pydata([(-1.0, -1.0, -1.0), (-1.0, -1.0, 1.0), (-1.0, 1.0, -1.0), (-1.0, 1.0, 1.0), (1.0, -1.0, -1.0), (1.0, -1.0, 1.0), (1.0, 1.0, -1.0), (1.0, 1.0, 1.0)], [], [(0, 1, 3, 2), (2, 3, 7, 6), (6, 7, 5, 4), (4, 5, 1, 0), (2, 6, 4, 0), (7, 3, 1, 5)])
_uv = me_cube_005.uv_layers.new(name='UVMap')
_uv.uv.foreach_set('vector', [0.375, 0.0, 0.625, 0.0, 0.625, 0.25, 0.375, 0.25, 0.375, 0.25, 0.625, 0.25, 0.625, 0.5, 0.375, 0.5, 0.375, 0.5, 0.625, 0.5, 0.625, 0.75, 0.375, 0.75, 0.375, 0.75, 0.625, 0.75, 0.625, 1.0, 0.375, 1.0, 0.125, 0.5, 0.375, 0.5, 0.375, 0.75, 0.125, 0.75, 0.625, 0.5, 0.875, 0.5, 0.875, 0.75, 0.625, 0.75])
me_cube_005.update()
me_cube_006 = bpy.data.meshes.new('Cube.006')
me_cube_006.from_pydata([(-1.0, -1.0, -1.0), (-1.0, -1.0, 1.0), (-1.0, 1.0, -1.0), (-1.0, 1.0, 1.0), (1.0, -1.0, -1.0), (1.0, -1.0, 1.0), (1.0, 1.0, -1.0), (1.0, 1.0, 1.0)], [], [(0, 1, 3, 2), (2, 3, 7, 6), (6, 7, 5, 4), (4, 5, 1, 0), (2, 6, 4, 0), (7, 3, 1, 5)])
_uv = me_cube_006.uv_layers.new(name='UVMap')
_uv.uv.foreach_set('vector', [0.375, 0.0, 0.625, 0.0, 0.625, 0.25, 0.375, 0.25, 0.375, 0.25, 0.625, 0.25, 0.625, 0.5, 0.375, 0.5, 0.375, 0.5, 0.625, 0.5, 0.625, 0.75, 0.375, 0.75, 0.375, 0.75, 0.625, 0.75, 0.625, 1.0, 0.375, 1.0, 0.125, 0.5, 0.375, 0.5, 0.375, 0.75, 0.125, 0.75, 0.625, 0.5, 0.875, 0.5, 0.875, 0.75, 0.625, 0.75])
me_cube_006.update()
me_cube_008 = bpy.data.meshes.new('Cube.008')
me_cube_008.from_pydata([(-1.0, -1.0, -1.0), (-1.0, -1.0, 1.0), (-1.0, 1.0, -1.0), (-1.0, 1.0, 1.0), (1.0, -1.0, -1.0), (1.0, -1.0, 1.0), (1.0, 1.0, -1.0), (1.0, 1.0, 1.0)], [], [(0, 1, 3, 2), (2, 3, 7, 6), (6, 7, 5, 4), (4, 5, 1, 0), (2, 6, 4, 0), (7, 3, 1, 5)])
_uv = me_cube_008.uv_layers.new(name='UVMap')
_uv.uv.foreach_set('vector', [0.375, 0.0, 0.625, 0.0, 0.625, 0.25, 0.375, 0.25, 0.375, 0.25, 0.625, 0.25, 0.625, 0.5, 0.375, 0.5, 0.375, 0.5, 0.625, 0.5, 0.625, 0.75, 0.375, 0.75, 0.375, 0.75, 0.625, 0.75, 0.625, 1.0, 0.375, 1.0, 0.125, 0.5, 0.375, 0.5, 0.375, 0.75, 0.125, 0.75, 0.625, 0.5, 0.875, 0.5, 0.875, 0.75, 0.625, 0.75])
me_cube_008.update()
me_cube_010 = bpy.data.meshes.new('Cube.010')
me_cube_010.from_pydata([(-1.0, -1.0, -1.0), (-1.0, -1.0, 1.0), (-1.0, 1.0, -1.0), (-1.0, 1.0, 1.0), (1.0, -1.0, -1.0), (1.0, -1.0, 1.0), (1.0, 1.0, -1.0), (1.0, 1.0, 1.0)], [], [(0, 1, 3, 2), (2, 3, 7, 6), (6, 7, 5, 4), (4, 5, 1, 0), (2, 6, 4, 0), (7, 3, 1, 5)])
_uv = me_cube_010.uv_layers.new(name='UVMap')
_uv.uv.foreach_set('vector', [0.375, 0.0, 0.625, 0.0, 0.625, 0.25, 0.375, 0.25, 0.375, 0.25, 0.625, 0.25, 0.625, 0.5, 0.375, 0.5, 0.375, 0.5, 0.625, 0.5, 0.625, 0.75, 0.375, 0.75, 0.375, 0.75, 0.625, 0.75, 0.625, 1.0, 0.375, 1.0, 0.125, 0.5, 0.375, 0.5, 0.375, 0.75, 0.125, 0.75, 0.625, 0.5, 0.875, 0.5, 0.875, 0.75, 0.625, 0.75])
me_cube_010.update()
me_cube_011 = bpy.data.meshes.new('Cube.011')
me_cube_011.from_pydata([(-1.0, -1.0, -1.0), (-1.0, -1.0, 1.0), (-1.0, 1.0, -1.0), (-1.0, 1.0, 1.0), (1.0, -1.0, -1.0), (1.0, -1.0, 1.0), (1.0, 1.0, -1.0), (1.0, 1.0, 1.0)], [], [(0, 1, 3, 2), (2, 3, 7, 6), (6, 7, 5, 4), (4, 5, 1, 0), (2, 6, 4, 0), (7, 3, 1, 5)])
_uv = me_cube_011.uv_layers.new(name='UVMap')
_uv.uv.foreach_set('vector', [0.375, 0.0, 0.625, 0.0, 0.625, 0.25, 0.375, 0.25, 0.375, 0.25, 0.625, 0.25, 0.625, 0.5, 0.375, 0.5, 0.375, 0.5, 0.625, 0.5, 0.625, 0.75, 0.375, 0.75, 0.375, 0.75, 0.625, 0.75, 0.625, 1.0, 0.375, 1.0, 0.125, 0.5, 0.375, 0.5, 0.375, 0.75, 0.125, 0.75, 0.625, 0.5, 0.875, 0.5, 0.875, 0.75, 0.625, 0.75])
me_cube_011.update()
me_cube_012 = bpy.data.meshes.new('Cube.012')
me_cube_012.from_pydata([(-1.0, -1.0, -1.0), (-1.0, -1.0, 1.0), (-1.0, 1.0, -1.0), (-1.0, 1.0, 1.0), (1.0, -1.0, -1.0), (1.0, -1.0, 1.0), (1.0, 1.0, -1.0), (1.0, 1.0, 1.0)], [], [(0, 1, 3, 2), (2, 3, 7, 6), (6, 7, 5, 4), (4, 5, 1, 0), (2, 6, 4, 0), (7, 3, 1, 5)])
_uv = me_cube_012.uv_layers.new(name='UVMap')
_uv.uv.foreach_set('vector', [0.375, 0.0, 0.625, 0.0, 0.625, 0.25, 0.375, 0.25, 0.375, 0.25, 0.625, 0.25, 0.625, 0.5, 0.375, 0.5, 0.375, 0.5, 0.625, 0.5, 0.625, 0.75, 0.375, 0.75, 0.375, 0.75, 0.625, 0.75, 0.625, 1.0, 0.375, 1.0, 0.125, 0.5, 0.375, 0.5, 0.375, 0.75, 0.125, 0.75, 0.625, 0.5, 0.875, 0.5, 0.875, 0.75, 0.625, 0.75])
me_cube_012.update()
me_cube_013 = bpy.data.meshes.new('Cube.013')
me_cube_013.from_pydata([(-1.0, -1.0, -1.0), (-1.0, -1.0, 1.0), (-1.0, 1.0, -1.0), (-1.0, 1.0, 1.0), (1.0, -1.0, -1.0), (1.0, -1.0, 1.0), (1.0, 1.0, -1.0), (1.0, 1.0, 1.0)], [], [(0, 1, 3, 2), (2, 3, 7, 6), (6, 7, 5, 4), (4, 5, 1, 0), (2, 6, 4, 0), (7, 3, 1, 5)])
_uv = me_cube_013.uv_layers.new(name='UVMap')
_uv.uv.foreach_set('vector', [0.375, 0.0, 0.625, 0.0, 0.625, 0.25, 0.375, 0.25, 0.375, 0.25, 0.625, 0.25, 0.625, 0.5, 0.375, 0.5, 0.375, 0.5, 0.625, 0.5, 0.625, 0.75, 0.375, 0.75, 0.375, 0.75, 0.625, 0.75, 0.625, 1.0, 0.375, 1.0, 0.125, 0.5, 0.375, 0.5, 0.375, 0.75, 0.125, 0.75, 0.625, 0.5, 0.875, 0.5, 0.875, 0.75, 0.625, 0.75])
me_cube_013.update()
me_cube_014 = bpy.data.meshes.new('Cube.014')
me_cube_014.from_pydata([(-1.0, -1.0, -1.0), (-1.0, -1.0, 1.0), (-1.0, 1.0, -1.0), (-1.0, 1.0, 1.0), (1.0, -1.0, -1.0), (1.0, -1.0, 1.0), (1.0, 1.0, -1.0), (1.0, 1.0, 1.0)], [], [(0, 1, 3, 2), (2, 3, 7, 6), (6, 7, 5, 4), (4, 5, 1, 0), (2, 6, 4, 0), (7, 3, 1, 5)])
_uv = me_cube_014.uv_layers.new(name='UVMap')
_uv.uv.foreach_set('vector', [0.375, 0.0, 0.625, 0.0, 0.625, 0.25, 0.375, 0.25, 0.375, 0.25, 0.625, 0.25, 0.625, 0.5, 0.375, 0.5, 0.375, 0.5, 0.625, 0.5, 0.625, 0.75, 0.375, 0.75, 0.375, 0.75, 0.625, 0.75, 0.625, 1.0, 0.375, 1.0, 0.125, 0.5, 0.375, 0.5, 0.375, 0.75, 0.125, 0.75, 0.625, 0.5, 0.875, 0.5, 0.875, 0.75, 0.625, 0.75])
me_cube_014.update()
me_cube_015 = bpy.data.meshes.new('Cube.015')
me_cube_015.from_pydata([(-1.0, -1.0, -1.0), (-1.0, -1.0, 1.0), (-1.0, 1.0, -1.0), (-1.0, 1.0, 1.0), (1.0, -1.0, -1.0), (1.0, -1.0, 1.0), (1.0, 1.0, -1.0), (1.0, 1.0, 1.0)], [], [(0, 1, 3, 2), (2, 3, 7, 6), (6, 7, 5, 4), (4, 5, 1, 0), (2, 6, 4, 0), (7, 3, 1, 5)])
_uv = me_cube_015.uv_layers.new(name='UVMap')
_uv.uv.foreach_set('vector', [0.375, 0.0, 0.625, 0.0, 0.625, 0.25, 0.375, 0.25, 0.375, 0.25, 0.625, 0.25, 0.625, 0.5, 0.375, 0.5, 0.375, 0.5, 0.625, 0.5, 0.625, 0.75, 0.375, 0.75, 0.375, 0.75, 0.625, 0.75, 0.625, 1.0, 0.375, 1.0, 0.125, 0.5, 0.375, 0.5, 0.375, 0.75, 0.125, 0.75, 0.625, 0.5, 0.875, 0.5, 0.875, 0.75, 0.625, 0.75])
me_cube_015.update()
me_cube_016 = bpy.data.meshes.new('Cube.016')
me_cube_016.from_pydata([(-1.0, -1.0, -1.0), (-1.0, -1.0, 1.0), (-1.0, 1.0, -1.0), (-1.0, 1.0, 1.0), (1.0, -1.0, -1.0), (1.0, -1.0, 1.0), (1.0, 1.0, -1.0), (1.0, 1.0, 1.0)], [], [(0, 1, 3, 2), (2, 3, 7, 6), (6, 7, 5, 4), (4, 5, 1, 0), (2, 6, 4, 0), (7, 3, 1, 5)])
_uv = me_cube_016.uv_layers.new(name='UVMap')
_uv.uv.foreach_set('vector', [0.375, 0.0, 0.625, 0.0, 0.625, 0.25, 0.375, 0.25, 0.375, 0.25, 0.625, 0.25, 0.625, 0.5, 0.375, 0.5, 0.375, 0.5, 0.625, 0.5, 0.625, 0.75, 0.375, 0.75, 0.375, 0.75, 0.625, 0.75, 0.625, 1.0, 0.375, 1.0, 0.125, 0.5, 0.375, 0.5, 0.375, 0.75, 0.125, 0.75, 0.625, 0.5, 0.875, 0.5, 0.875, 0.75, 0.625, 0.75])
me_cube_016.update()
me_cube_017 = bpy.data.meshes.new('Cube.017')
me_cube_017.from_pydata([(-1.0, -1.0, -1.0), (-1.0, -1.0, 1.0), (-1.0, 1.0, -1.0), (-1.0, 1.0, 1.0), (1.0, -1.0, -1.0), (1.0, -1.0, 1.0), (1.0, 1.0, -1.0), (1.0, 1.0, 1.0)], [], [(0, 1, 3, 2), (2, 3, 7, 6), (6, 7, 5, 4), (4, 5, 1, 0), (2, 6, 4, 0), (7, 3, 1, 5)])
_uv = me_cube_017.uv_layers.new(name='UVMap')
_uv.uv.foreach_set('vector', [0.375, 0.0, 0.625, 0.0, 0.625, 0.25, 0.375, 0.25, 0.375, 0.25, 0.625, 0.25, 0.625, 0.5, 0.375, 0.5, 0.375, 0.5, 0.625, 0.5, 0.625, 0.75, 0.375, 0.75, 0.375, 0.75, 0.625, 0.75, 0.625, 1.0, 0.375, 1.0, 0.125, 0.5, 0.375, 0.5, 0.375, 0.75, 0.125, 0.75, 0.625, 0.5, 0.875, 0.5, 0.875, 0.75, 0.625, 0.75])
me_cube_017.update()
me_cube_018 = bpy.data.meshes.new('Cube.018')
me_cube_018.from_pydata([(-1.0, -1.0, -1.0), (-1.0, -1.0, 1.0), (-1.0, 1.0, -1.0), (-1.0, 1.0, 1.0), (1.0, -1.0, -1.0), (1.0, -1.0, 1.0), (1.0, 1.0, -1.0), (1.0, 1.0, 1.0)], [], [(0, 1, 3, 2), (2, 3, 7, 6), (6, 7, 5, 4), (4, 5, 1, 0), (2, 6, 4, 0), (7, 3, 1, 5)])
_uv = me_cube_018.uv_layers.new(name='UVMap')
_uv.uv.foreach_set('vector', [0.375, 0.0, 0.625, 0.0, 0.625, 0.25, 0.375, 0.25, 0.375, 0.25, 0.625, 0.25, 0.625, 0.5, 0.375, 0.5, 0.375, 0.5, 0.625, 0.5, 0.625, 0.75, 0.375, 0.75, 0.375, 0.75, 0.625, 0.75, 0.625, 1.0, 0.375, 1.0, 0.125, 0.5, 0.375, 0.5, 0.375, 0.75, 0.125, 0.75, 0.625, 0.5, 0.875, 0.5, 0.875, 0.75, 0.625, 0.75])
me_cube_018.update()
me_cube_019 = bpy.data.meshes.new('Cube.019')
me_cube_019.from_pydata([(-1.0, -1.0, -1.0), (-1.0, -1.0, 1.0), (-1.0, 1.0, -1.0), (-1.0, 1.0, 1.0), (1.0, -1.0, -1.0), (1.0, -1.0, 1.0), (1.0, 1.0, -1.0), (1.0, 1.0, 1.0)], [], [(0, 1, 3, 2), (2, 3, 7, 6), (6, 7, 5, 4), (4, 5, 1, 0), (2, 6, 4, 0), (7, 3, 1, 5)])
_uv = me_cube_019.uv_layers.new(name='UVMap')
_uv.uv.foreach_set('vector', [0.375, 0.0, 0.625, 0.0, 0.625, 0.25, 0.375, 0.25, 0.375, 0.25, 0.625, 0.25, 0.625, 0.5, 0.375, 0.5, 0.375, 0.5, 0.625, 0.5, 0.625, 0.75, 0.375, 0.75, 0.375, 0.75, 0.625, 0.75, 0.625, 1.0, 0.375, 1.0, 0.125, 0.5, 0.375, 0.5, 0.375, 0.75, 0.125, 0.75, 0.625, 0.5, 0.875, 0.5, 0.875, 0.75, 0.625, 0.75])
me_cube_019.update()
me_cube_020 = bpy.data.meshes.new('Cube.020')
me_cube_020.from_pydata([(-1.0, -1.0, -1.0), (-1.0, -1.0, 1.0), (-1.0, 1.0, -1.0), (-1.0, 1.0, 1.0), (1.0, -1.0, -1.0), (1.0, -1.0, 1.0), (1.0, 1.0, -1.0), (1.0, 1.0, 1.0)], [], [(0, 1, 3, 2), (2, 3, 7, 6), (6, 7, 5, 4), (4, 5, 1, 0), (2, 6, 4, 0), (7, 3, 1, 5)])
_uv = me_cube_020.uv_layers.new(name='UVMap')
_uv.uv.foreach_set('vector', [0.375, 0.0, 0.625, 0.0, 0.625, 0.25, 0.375, 0.25, 0.375, 0.25, 0.625, 0.25, 0.625, 0.5, 0.375, 0.5, 0.375, 0.5, 0.625, 0.5, 0.625, 0.75, 0.375, 0.75, 0.375, 0.75, 0.625, 0.75, 0.625, 1.0, 0.375, 1.0, 0.125, 0.5, 0.375, 0.5, 0.375, 0.75, 0.125, 0.75, 0.625, 0.5, 0.875, 0.5, 0.875, 0.75, 0.625, 0.75])
me_cube_020.update()
me_cube_021 = bpy.data.meshes.new('Cube.021')
me_cube_021.from_pydata([(-1.0, -1.0, -1.0), (-1.0, -1.0, 1.0), (-1.0, 1.0, -1.0), (-1.0, 1.0, 1.0), (1.0, -1.0, -1.0), (1.0, -1.0, 1.0), (1.0, 1.0, -1.0), (1.0, 1.0, 1.0)], [], [(0, 1, 3, 2), (2, 3, 7, 6), (6, 7, 5, 4), (4, 5, 1, 0), (2, 6, 4, 0), (7, 3, 1, 5)])
_uv = me_cube_021.uv_layers.new(name='UVMap')
_uv.uv.foreach_set('vector', [0.375, 0.0, 0.625, 0.0, 0.625, 0.25, 0.375, 0.25, 0.375, 0.25, 0.625, 0.25, 0.625, 0.5, 0.375, 0.5, 0.375, 0.5, 0.625, 0.5, 0.625, 0.75, 0.375, 0.75, 0.375, 0.75, 0.625, 0.75, 0.625, 1.0, 0.375, 1.0, 0.125, 0.5, 0.375, 0.5, 0.375, 0.75, 0.125, 0.75, 0.625, 0.5, 0.875, 0.5, 0.875, 0.75, 0.625, 0.75])
me_cube_021.update()
me_cube_022 = bpy.data.meshes.new('Cube.022')
me_cube_022.from_pydata([(-1.0, -1.0, -1.0), (-1.0, -1.0, 1.0), (-1.0, 1.0, -1.0), (-1.0, 1.0, 1.0), (1.0, -1.0, -1.0), (1.0, -1.0, 1.0), (1.0, 1.0, -1.0), (1.0, 1.0, 1.0)], [], [(0, 1, 3, 2), (2, 3, 7, 6), (6, 7, 5, 4), (4, 5, 1, 0), (2, 6, 4, 0), (7, 3, 1, 5)])
_uv = me_cube_022.uv_layers.new(name='UVMap')
_uv.uv.foreach_set('vector', [0.375, 0.0, 0.625, 0.0, 0.625, 0.25, 0.375, 0.25, 0.375, 0.25, 0.625, 0.25, 0.625, 0.5, 0.375, 0.5, 0.375, 0.5, 0.625, 0.5, 0.625, 0.75, 0.375, 0.75, 0.375, 0.75, 0.625, 0.75, 0.625, 1.0, 0.375, 1.0, 0.125, 0.5, 0.375, 0.5, 0.375, 0.75, 0.125, 0.75, 0.625, 0.5, 0.875, 0.5, 0.875, 0.75, 0.625, 0.75])
me_cube_022.update()
me_cube_023 = bpy.data.meshes.new('Cube.023')
me_cube_023.from_pydata([(-1.0, -1.0, -1.0), (-1.0, -1.0, 1.0), (-1.0, 1.0, -1.0), (-1.0, 1.0, 1.0), (1.0, -1.0, -1.0), (1.0, -1.0, 1.0), (1.0, 1.0, -1.0), (1.0, 1.0, 1.0)], [], [(0, 1, 3, 2), (2, 3, 7, 6), (6, 7, 5, 4), (4, 5, 1, 0), (2, 6, 4, 0), (7, 3, 1, 5)])
_uv = me_cube_023.uv_layers.new(name='UVMap')
_uv.uv.foreach_set('vector', [0.375, 0.0, 0.625, 0.0, 0.625, 0.25, 0.375, 0.25, 0.375, 0.25, 0.625, 0.25, 0.625, 0.5, 0.375, 0.5, 0.375, 0.5, 0.625, 0.5, 0.625, 0.75, 0.375, 0.75, 0.375, 0.75, 0.625, 0.75, 0.625, 1.0, 0.375, 1.0, 0.125, 0.5, 0.375, 0.5, 0.375, 0.75, 0.125, 0.75, 0.625, 0.5, 0.875, 0.5, 0.875, 0.75, 0.625, 0.75])
me_cube_023.update()
me_cube_024 = bpy.data.meshes.new('Cube.024')
me_cube_024.from_pydata([(-1.0, -1.0, -1.0), (-1.0, -1.0, 1.0), (-1.0, 1.0, -1.0), (-1.0, 1.0, 1.0), (1.0, -1.0, -1.0), (1.0, -1.0, 1.0), (1.0, 1.0, -1.0), (1.0, 1.0, 1.0)], [], [(0, 1, 3, 2), (2, 3, 7, 6), (6, 7, 5, 4), (4, 5, 1, 0), (2, 6, 4, 0), (7, 3, 1, 5)])
_uv = me_cube_024.uv_layers.new(name='UVMap')
_uv.uv.foreach_set('vector', [0.375, 0.0, 0.625, 0.0, 0.625, 0.25, 0.375, 0.25, 0.375, 0.25, 0.625, 0.25, 0.625, 0.5, 0.375, 0.5, 0.375, 0.5, 0.625, 0.5, 0.625, 0.75, 0.375, 0.75, 0.375, 0.75, 0.625, 0.75, 0.625, 1.0, 0.375, 1.0, 0.125, 0.5, 0.375, 0.5, 0.375, 0.75, 0.125, 0.75, 0.625, 0.5, 0.875, 0.5, 0.875, 0.75, 0.625, 0.75])
me_cube_024.update()
me_cube_025 = bpy.data.meshes.new('Cube.025')
me_cube_025.from_pydata([(-1.0, -1.0, -1.0), (-1.0, -1.0, 1.0), (-1.0, 1.0, -1.0), (-1.0, 1.0, 1.0), (1.0, -1.0, -1.0), (1.0, -1.0, 1.0), (1.0, 1.0, -1.0), (1.0, 1.0, 1.0)], [], [(0, 1, 3, 2), (2, 3, 7, 6), (6, 7, 5, 4), (4, 5, 1, 0), (2, 6, 4, 0), (7, 3, 1, 5)])
_uv = me_cube_025.uv_layers.new(name='UVMap')
_uv.uv.foreach_set('vector', [0.375, 0.0, 0.625, 0.0, 0.625, 0.25, 0.375, 0.25, 0.375, 0.25, 0.625, 0.25, 0.625, 0.5, 0.375, 0.5, 0.375, 0.5, 0.625, 0.5, 0.625, 0.75, 0.375, 0.75, 0.375, 0.75, 0.625, 0.75, 0.625, 1.0, 0.375, 1.0, 0.125, 0.5, 0.375, 0.5, 0.375, 0.75, 0.125, 0.75, 0.625, 0.5, 0.875, 0.5, 0.875, 0.75, 0.625, 0.75])
me_cube_025.update()
me_cube_026 = bpy.data.meshes.new('Cube.026')
me_cube_026.from_pydata([(-1.0, -1.0, -1.0), (-1.0, -1.0, 1.0), (-1.0, 1.0, -1.0), (-1.0, 1.0, 1.0), (1.0, -1.0, -1.0), (1.0, -1.0, 1.0), (1.0, 1.0, -1.0), (1.0, 1.0, 1.0)], [], [(0, 1, 3, 2), (2, 3, 7, 6), (6, 7, 5, 4), (4, 5, 1, 0), (2, 6, 4, 0), (7, 3, 1, 5)])
_uv = me_cube_026.uv_layers.new(name='UVMap')
_uv.uv.foreach_set('vector', [0.375, 0.0, 0.625, 0.0, 0.625, 0.25, 0.375, 0.25, 0.375, 0.25, 0.625, 0.25, 0.625, 0.5, 0.375, 0.5, 0.375, 0.5, 0.625, 0.5, 0.625, 0.75, 0.375, 0.75, 0.375, 0.75, 0.625, 0.75, 0.625, 1.0, 0.375, 1.0, 0.125, 0.5, 0.375, 0.5, 0.375, 0.75, 0.125, 0.75, 0.625, 0.5, 0.875, 0.5, 0.875, 0.75, 0.625, 0.75])
me_cube_026.update()
me_cube_027 = bpy.data.meshes.new('Cube.027')
me_cube_027.from_pydata([(-1.0, -1.0, -1.0), (-1.0, -1.0, 1.0), (-1.0, 1.0, -1.0), (-1.0, 1.0, 1.0), (1.0, -1.0, -1.0), (1.0, -1.0, 1.0), (1.0, 1.0, -1.0), (1.0, 1.0, 1.0)], [], [(0, 1, 3, 2), (2, 3, 7, 6), (6, 7, 5, 4), (4, 5, 1, 0), (2, 6, 4, 0), (7, 3, 1, 5)])
_uv = me_cube_027.uv_layers.new(name='UVMap')
_uv.uv.foreach_set('vector', [0.375, 0.0, 0.625, 0.0, 0.625, 0.25, 0.375, 0.25, 0.375, 0.25, 0.625, 0.25, 0.625, 0.5, 0.375, 0.5, 0.375, 0.5, 0.625, 0.5, 0.625, 0.75, 0.375, 0.75, 0.375, 0.75, 0.625, 0.75, 0.625, 1.0, 0.375, 1.0, 0.125, 0.5, 0.375, 0.5, 0.375, 0.75, 0.125, 0.75, 0.625, 0.5, 0.875, 0.5, 0.875, 0.75, 0.625, 0.75])
me_cube_027.update()
me_cube_028 = bpy.data.meshes.new('Cube.028')
me_cube_028.from_pydata([(-1.0, -1.0, -1.0), (-1.0, -1.0, 1.0), (-1.0, 1.0, -1.0), (-1.0, 1.0, 1.0), (1.0, -1.0, -1.0), (1.0, -1.0, 1.0), (1.0, 1.0, -1.0), (1.0, 1.0, 1.0)], [], [(0, 1, 3, 2), (2, 3, 7, 6), (6, 7, 5, 4), (4, 5, 1, 0), (2, 6, 4, 0), (7, 3, 1, 5)])
_uv = me_cube_028.uv_layers.new(name='UVMap')
_uv.uv.foreach_set('vector', [0.375, 0.0, 0.625, 0.0, 0.625, 0.25, 0.375, 0.25, 0.375, 0.25, 0.625, 0.25, 0.625, 0.5, 0.375, 0.5, 0.375, 0.5, 0.625, 0.5, 0.625, 0.75, 0.375, 0.75, 0.375, 0.75, 0.625, 0.75, 0.625, 1.0, 0.375, 1.0, 0.125, 0.5, 0.375, 0.5, 0.375, 0.75, 0.125, 0.75, 0.625, 0.5, 0.875, 0.5, 0.875, 0.75, 0.625, 0.75])
me_cube_028.update()
me_cube_029 = bpy.data.meshes.new('Cube.029')
me_cube_029.from_pydata([(-1.0, -1.0, -1.0), (-1.0, -1.0, 1.0), (-1.0, 1.0, -1.0), (-1.0, 1.0, 1.0), (1.0, -1.0, -1.0), (1.0, -1.0, 1.0), (1.0, 1.0, -1.0), (1.0, 1.0, 1.0)], [], [(0, 1, 3, 2), (2, 3, 7, 6), (6, 7, 5, 4), (4, 5, 1, 0), (2, 6, 4, 0), (7, 3, 1, 5)])
_uv = me_cube_029.uv_layers.new(name='UVMap')
_uv.uv.foreach_set('vector', [0.375, 0.0, 0.625, 0.0, 0.625, 0.25, 0.375, 0.25, 0.375, 0.25, 0.625, 0.25, 0.625, 0.5, 0.375, 0.5, 0.375, 0.5, 0.625, 0.5, 0.625, 0.75, 0.375, 0.75, 0.375, 0.75, 0.625, 0.75, 0.625, 1.0, 0.375, 1.0, 0.125, 0.5, 0.375, 0.5, 0.375, 0.75, 0.125, 0.75, 0.625, 0.5, 0.875, 0.5, 0.875, 0.75, 0.625, 0.75])
me_cube_029.update()
me_cube_030 = bpy.data.meshes.new('Cube.030')
me_cube_030.from_pydata([(-1.0, -1.0, -1.0), (-1.0, -1.0, 1.0), (-1.0, 1.0, -1.0), (-1.0, 1.0, 1.0), (1.0, -1.0, -1.0), (1.0, -1.0, 1.0), (1.0, 1.0, -1.0), (1.0, 1.0, 1.0)], [], [(0, 1, 3, 2), (2, 3, 7, 6), (6, 7, 5, 4), (4, 5, 1, 0), (2, 6, 4, 0), (7, 3, 1, 5)])
_uv = me_cube_030.uv_layers.new(name='UVMap')
_uv.uv.foreach_set('vector', [0.375, 0.0, 0.625, 0.0, 0.625, 0.25, 0.375, 0.25, 0.375, 0.25, 0.625, 0.25, 0.625, 0.5, 0.375, 0.5, 0.375, 0.5, 0.625, 0.5, 0.625, 0.75, 0.375, 0.75, 0.375, 0.75, 0.625, 0.75, 0.625, 1.0, 0.375, 1.0, 0.125, 0.5, 0.375, 0.5, 0.375, 0.75, 0.125, 0.75, 0.625, 0.5, 0.875, 0.5, 0.875, 0.75, 0.625, 0.75])
me_cube_030.update()
me_cube_031 = bpy.data.meshes.new('Cube.031')
me_cube_031.from_pydata([(-1.0, -1.0, -1.0), (-1.0, -1.0, 1.0), (-1.0, 1.0, -1.0), (-1.0, 1.0, 1.0), (1.0, -1.0, -1.0), (1.0, -1.0, 1.0), (1.0, 1.0, -1.0), (1.0, 1.0, 1.0)], [], [(0, 1, 3, 2), (2, 3, 7, 6), (6, 7, 5, 4), (4, 5, 1, 0), (2, 6, 4, 0), (7, 3, 1, 5)])
_uv = me_cube_031.uv_layers.new(name='UVMap')
_uv.uv.foreach_set('vector', [0.375, 0.0, 0.625, 0.0, 0.625, 0.25, 0.375, 0.25, 0.375, 0.25, 0.625, 0.25, 0.625, 0.5, 0.375, 0.5, 0.375, 0.5, 0.625, 0.5, 0.625, 0.75, 0.375, 0.75, 0.375, 0.75, 0.625, 0.75, 0.625, 1.0, 0.375, 1.0, 0.125, 0.5, 0.375, 0.5, 0.375, 0.75, 0.125, 0.75, 0.625, 0.5, 0.875, 0.5, 0.875, 0.75, 0.625, 0.75])
me_cube_031.update()

# ---- objects
ob_stairs = bpy.data.objects.new('stairs', me_cube_039)
ob_cube = bpy.data.objects.new('Cube', me_cube)
ob_cube_001 = bpy.data.objects.new('Cube.001', me_cube_001)
ob_cube_002 = bpy.data.objects.new('Cube.002', me_cube_002)
ob_cube_003 = bpy.data.objects.new('Cube.003', me_cube_003)
ob_cube_004 = bpy.data.objects.new('Cube.004', me_cube_004)
ob_cube_005 = bpy.data.objects.new('Cube.005', me_cube_005)
ob_cube_006 = bpy.data.objects.new('Cube.006', me_cube_006)
ob_cube_008 = bpy.data.objects.new('Cube.008', me_cube_008)
ob_cube_009 = bpy.data.objects.new('Cube.009', me_cube_010)
ob_cube_010 = bpy.data.objects.new('Cube.010', me_cube_011)
ob_cube_011 = bpy.data.objects.new('Cube.011', me_cube_012)
ob_cube_012 = bpy.data.objects.new('Cube.012', me_cube_013)
ob_cube_013 = bpy.data.objects.new('Cube.013', me_cube_014)
ob_cube_014 = bpy.data.objects.new('Cube.014', me_cube_015)
ob_cube_015 = bpy.data.objects.new('Cube.015', me_cube_016)
ob_cube_016 = bpy.data.objects.new('Cube.016', me_cube_017)
ob_cube_007 = bpy.data.objects.new('Cube.007', me_cube_018)
ob_cube_017 = bpy.data.objects.new('Cube.017', me_cube_019)
ob_cube_018 = bpy.data.objects.new('Cube.018', me_cube_020)
ob_cube_019 = bpy.data.objects.new('Cube.019', me_cube_021)
ob_cube_020 = bpy.data.objects.new('Cube.020', me_cube_022)
ob_cube_021 = bpy.data.objects.new('Cube.021', me_cube_023)
ob_cube_022 = bpy.data.objects.new('Cube.022', me_cube_024)
ob_cube_023 = bpy.data.objects.new('Cube.023', me_cube_025)
ob_cube_024 = bpy.data.objects.new('Cube.024', me_cube_026)
ob_cube_025 = bpy.data.objects.new('Cube.025', me_cube_027)
ob_cube_026 = bpy.data.objects.new('Cube.026', me_cube_028)
ob_cube_027 = bpy.data.objects.new('Cube.027', me_cube_029)
ob_cube_028 = bpy.data.objects.new('Cube.028', me_cube_030)
ob_cube_029 = bpy.data.objects.new('Cube.029', me_cube_031)

# ---- transforms, parenting, visibility, modifiers, constraints
ob_stairs.location = (0.007015, -2.227, -11.1)
ob_stairs.rotation_euler = (0.7854, -0.0, 0.0)
ob_stairs.scale = (0.05, 3.182, 0.05)
ob_cube.location = (-0.5, 0.0, 0.5)
ob_cube.scale = (0.015, 0.015, 0.5)
ob_cube_001.location = (-0.5, 1.2, 0.5)
ob_cube_001.scale = (0.015, 0.015, 0.5)
ob_cube_002.location = (1.5, 1.2, 0.5)
ob_cube_002.scale = (0.015, 0.015, 0.5)
ob_cube_003.location = (1.5, 0.0, 0.5)
ob_cube_003.scale = (0.015, 0.015, 0.5)
ob_cube_004.location = (1.5, -1.1, 0.5)
ob_cube_004.scale = (0.015, 0.015, 0.5)
ob_cube_005.location = (1.5, -2.2, 0.5)
ob_cube_005.scale = (0.015, 0.015, 0.5)
ob_cube_006.location = (1.5, -3.3, 0.5)
ob_cube_006.scale = (0.015, 0.015, 0.5)
ob_cube_008.location = (1.5, -5.3, 0.5)
ob_cube_008.scale = (0.015, 0.015, 0.5)
ob_cube_009.location = (0.5, -1.1, 0.5)
ob_cube_009.scale = (0.015, 0.015, 0.5)
ob_cube_010.location = (0.5, -2.2, 0.5)
ob_cube_010.scale = (0.015, 0.015, 0.5)
ob_cube_011.location = (0.5, -3.3, 0.5)
ob_cube_011.scale = (0.015, 0.015, 0.5)
ob_cube_012.location = (0.5, -4.4, 0.5)
ob_cube_012.scale = (0.015, 0.015, 0.5)
ob_cube_013.location = (0.5, -5.3, 0.5)
ob_cube_013.scale = (0.015, 0.015, 0.5)
ob_cube_014.location = (1.0, -5.3, 0.5)
ob_cube_014.scale = (0.015, 0.015, 0.5)
ob_cube_015.location = (1.0, 1.2, 0.5)
ob_cube_015.scale = (0.015, 0.015, 0.5)
ob_cube_016.location = (0.0, 1.2, 0.5)
ob_cube_016.scale = (0.015, 0.015, 0.5)
ob_cube_007.location = (1.5, -5.3, -3.9)
ob_cube_007.scale = (0.015, 0.015, 0.5)
ob_cube_017.location = (-0.5, -5.3, -3.9)
ob_cube_017.scale = (0.015, 0.015, 0.5)
ob_cube_018.location = (-0.001813, -5.3, -3.9)
ob_cube_018.scale = (0.015, 0.015, 0.5)
ob_cube_019.location = (0.9982, -5.3, -3.9)
ob_cube_019.scale = (0.015, 0.015, 0.5)
ob_cube_020.location = (1.498, -4.3, -3.9)
ob_cube_020.scale = (0.015, 0.015, 0.5)
ob_cube_021.location = (0.4982, -4.3, -3.9)
ob_cube_021.scale = (0.015, 0.015, 0.5)
ob_cube_022.location = (-0.5, -4.3, -3.9)
ob_cube_022.scale = (0.015, 0.015, 0.5)
ob_cube_023.location = (-0.5, 0.9, -8.3)
ob_cube_023.scale = (0.015, 0.015, 0.5)
ob_cube_024.location = (-0.5, -0.1, -8.3)
ob_cube_024.scale = (0.015, 0.015, 0.5)
ob_cube_025.location = (0.0, 0.9, -8.3)
ob_cube_025.scale = (0.015, 0.015, 0.5)
ob_cube_026.location = (1.0, 0.9, -8.3)
ob_cube_026.scale = (0.015, 0.015, 0.5)
ob_cube_027.location = (1.5, 0.9, -8.3)
ob_cube_027.scale = (0.015, 0.015, 0.5)
ob_cube_028.location = (1.5, -0.1, -8.3)
ob_cube_028.scale = (0.015, 0.015, 0.5)
ob_cube_029.location = (0.5, -0.1, -8.3)
ob_cube_029.scale = (0.015, 0.015, 0.5)

# ---- collection membership
col_collection.objects.link(ob_stairs)
col_collection.objects.link(ob_cube)
col_collection.objects.link(ob_cube_001)
col_collection.objects.link(ob_cube_002)
col_collection.objects.link(ob_cube_003)
col_collection.objects.link(ob_cube_004)
col_collection.objects.link(ob_cube_005)
col_collection.objects.link(ob_cube_006)
col_collection.objects.link(ob_cube_008)
col_collection.objects.link(ob_cube_009)
col_collection.objects.link(ob_cube_010)
col_collection.objects.link(ob_cube_011)
col_collection.objects.link(ob_cube_012)
col_collection.objects.link(ob_cube_013)
col_collection.objects.link(ob_cube_014)
col_collection.objects.link(ob_cube_015)
col_collection.objects.link(ob_cube_016)
col_collection.objects.link(ob_cube_007)
col_collection.objects.link(ob_cube_017)
col_collection.objects.link(ob_cube_018)
col_collection.objects.link(ob_cube_019)
col_collection.objects.link(ob_cube_020)
col_collection.objects.link(ob_cube_021)
col_collection.objects.link(ob_cube_022)
col_collection.objects.link(ob_cube_023)
col_collection.objects.link(ob_cube_024)
col_collection.objects.link(ob_cube_025)
col_collection.objects.link(ob_cube_026)
col_collection.objects.link(ob_cube_027)
col_collection.objects.link(ob_cube_028)
col_collection.objects.link(ob_cube_029)

# ---- scene / render settings (as saved in the file)
scene.frame_start = 1; scene.frame_end = 250; scene.frame_set(29)
scene.render.engine = 'BLENDER_EEVEE_NEXT'
scene.cycles.sampling_pattern = 'TABULATED_SOBOL'
scene.cycles.use_light_tree = False
scene.view_settings.view_transform = 'Filmic'
bpy.context.view_layer.update()

# ---- added for rendering (the .blend has no active camera and no usable light): camera, sun
cam_auto = bpy.data.cameras.new('AutoCamera')
cam_auto.lens = 50.0
cam_auto.sensor_width = 36.0
cam_auto.clip_end = 1000.0
ob_auto_camera = bpy.data.objects.new('AutoCamera', cam_auto)
scene.collection.objects.link(ob_auto_camera)
ob_auto_camera.location = (22.8203, -29.7958, 12.6501)
ob_auto_camera.rotation_euler = (1.09748, -7.21219e-08, 0.694738)
scene.camera = ob_auto_camera
light_auto_sun = bpy.data.lights.new('AutoSun', 'SUN')
light_auto_sun.energy = 3.0
light_auto_sun.angle = 0.0523599
ob_auto_sun = bpy.data.objects.new('AutoSun', light_auto_sun)
scene.collection.objects.link(ob_auto_sun)
ob_auto_sun.rotation_euler = (0.872665, 0.174533, 0.523599)
bpy.context.view_layer.update()
